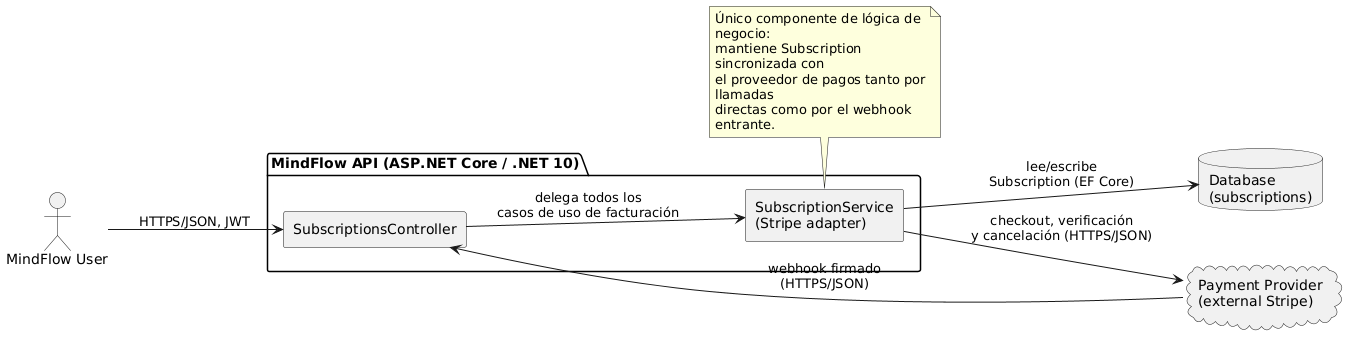

The diagram above was rendered by PlantUML. Its source (embedded in the PNG):
@startuml Subscriptions_ComponentDiagram
skinparam componentStyle rectangle
skinparam wrapWidth 220
left to right direction

actor "MindFlow User" as user

package "MindFlow API (ASP.NET Core / .NET 10)" {
  [SubscriptionsController] as subscriptionsController
  [SubscriptionService\n(Stripe adapter)] as subscriptionService
}

database "Database\n(subscriptions)" as db
cloud "Payment Provider\n(external Stripe)" as stripe

user --> subscriptionsController : HTTPS/JSON, JWT
stripe --> subscriptionsController : webhook firmado\n(HTTPS/JSON)

subscriptionsController --> subscriptionService : delega todos los\ncasos de uso de facturación
subscriptionService --> db : lee/escribe\nSubscription (EF Core)
subscriptionService --> stripe : checkout, verificación\ny cancelación (HTTPS/JSON)

note bottom of subscriptionService
  Único componente de lógica de negocio:
  mantiene Subscription sincronizada con
  el proveedor de pagos tanto por llamadas
  directas como por el webhook entrante.
end note

@enduml